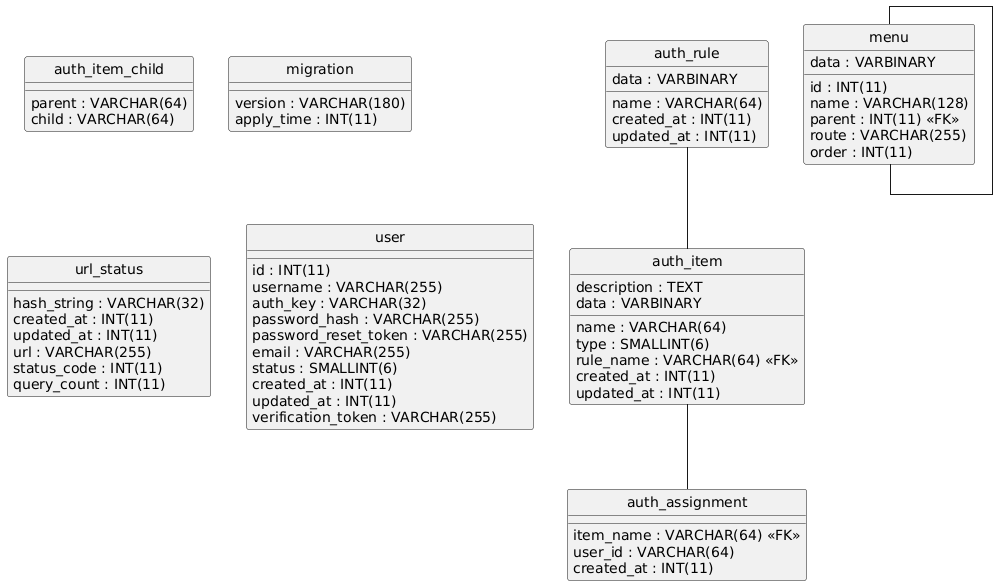

The diagram above was rendered by PlantUML. Its source (embedded in the PNG):
@startuml
hide circle
skinparam linetype ortho

entity "auth_assignment" as auth_assignment {
  item_name : VARCHAR(64) <<FK>>
  user_id : VARCHAR(64)
  created_at : INT(11)
}

entity "auth_item" as auth_item {
  name : VARCHAR(64)
  type : SMALLINT(6)
  description : TEXT
  rule_name : VARCHAR(64) <<FK>>
  data : VARBINARY
  created_at : INT(11)
  updated_at : INT(11)
}

entity "auth_item_child" as auth_item_child {
  parent : VARCHAR(64)
  child : VARCHAR(64)
}

entity "auth_rule" as auth_rule {
  name : VARCHAR(64)
  data : VARBINARY
  created_at : INT(11)
  updated_at : INT(11)
}

entity "menu" as menu {
  id : INT(11)
  name : VARCHAR(128)
  parent : INT(11) <<FK>>
  route : VARCHAR(255)
  order : INT(11)
  data : VARBINARY
}

entity "migration" as migration {
  version : VARCHAR(180)
  apply_time : INT(11)
}

entity "url_status" as url_status {
  hash_string : VARCHAR(32)
  created_at : INT(11)
  updated_at : INT(11)
  url : VARCHAR(255)
  status_code : INT(11)
  query_count : INT(11)
}

entity "user" as user {
  id : INT(11)
  username : VARCHAR(255)
  auth_key : VARCHAR(32)
  password_hash : VARCHAR(255)
  password_reset_token : VARCHAR(255)
  email : VARCHAR(255)
  status : SMALLINT(6)
  created_at : INT(11)
  updated_at : INT(11)
  verification_token : VARCHAR(255)
}

auth_item -- auth_assignment
auth_rule -- auth_item
menu -- menu
@enduml